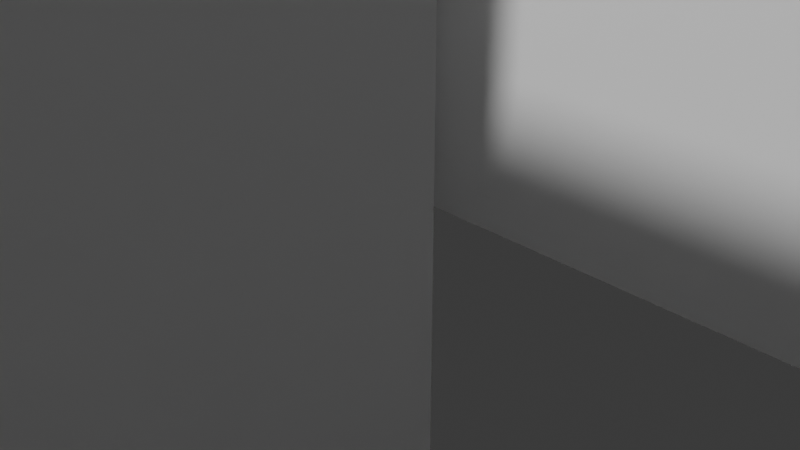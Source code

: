 # Source: maze.blend  (saved by Blender 4.2.66; exported with 4.5.12 LTS)
import bpy
from mathutils import Matrix  # noqa: F401  (used for matrix-valued properties, if any)

bpy.ops.wm.read_factory_settings(use_empty=True)
scene = bpy.context.scene
scene.name = 'Scene'

# ---- collections
col_main = bpy.data.collections.new('Main'); scene.collection.children.link(col_main)

# ---- world
world_world = bpy.data.worlds.new('World'); scene.world = world_world
world_world.use_nodes = True; world_world.node_tree.nodes.clear()
_N = world_world.node_tree.nodes; _L = world_world.node_tree.links
n0 = _N.new('ShaderNodeOutputWorld'); n0.name = 'World Output'; n0.location = (300, 300)
n1 = _N.new('ShaderNodeBackground'); n1.name = 'Background'; n1.location = (10, 300)
n1.inputs[0].default_value = (0.05088, 0.05088, 0.05088, 1.0)
_L.new(n1.outputs[0], n0.inputs[0])
n0.is_active_output = True
world_world.color = (0.05088, 0.05088, 0.05088)
world_world.sun_shadow_jitter_overblur = 0.0

# ---- cameras
cam_camera = bpy.data.cameras.new('Camera')
cam_camera.clip_end = 100.0
cam_camera.ortho_scale = 7.314

# ---- meshes
me_mesh = bpy.data.meshes.new('Mesh')
me_mesh.from_pydata([(-0.02258, 0.02306, 0.0), (-0.004516, 0.02306, 0.0), (-7.451e-09, 0.02306, 0.0), (0.02258, 0.02306, 0.0), (-0.01806, 0.01855, 0.0), (-0.01355, 0.01855, 0.0), (0.009031, 0.01855, 0.0), (0.01806, 0.01855, 0.0), (-0.02258, 0.01403, 0.0), (-0.01355, 0.01403, 0.0), (-0.009031, 0.01403, 0.0), (0.02258, 0.01403, 0.0), (-0.01806, 0.009516, 0.0), (0.009031, 0.009516, 0.0), (0.009031, 0.005002, 0.0), (0.01355, 0.005002, 0.0), (0.01806, 0.005002, 0.0), (0.02258, 0.005002, 0.0), (-0.02258, 0.0004869, 0.0), (-0.01355, 0.0004869, 0.0), (-0.009031, 0.0004869, 0.0), (-0.004516, 0.0004869, 0.0), (-7.451e-09, 0.0004869, 0.0), (0.009031, 0.0004869, 0.0), (0.01355, 0.0004869, 0.0), (0.01806, 0.0004869, 0.0), (-0.01355, -0.004028, 0.0), (-0.009031, -0.004028, 0.0), (-0.004516, -0.004028, 0.0), (-7.451e-09, -0.004028, 0.0), (-0.01806, -0.008543, 0.0), (-0.004516, -0.008543, 0.0), (-7.451e-09, -0.008543, 0.0), (0.01806, -0.008543, 0.0), (-0.01355, -0.01306, 0.0), (-7.451e-09, -0.01306, 0.0), (0.004516, -0.01306, 0.0), (0.009031, -0.01306, 0.0), (-0.01355, -0.01757, 0.0), (-0.009031, -0.01757, 0.0), (-7.451e-09, -0.01757, 0.0), (0.004516, -0.01757, 0.0), (0.009031, -0.01757, 0.0), (0.01355, -0.01757, 0.0), (-0.02258, -0.02209, 0.0), (-7.451e-09, -0.02209, 0.0), (0.004516, -0.02209, 0.0), (0.02258, -0.02209, 0.0), (-0.02258, 0.02306, 0.0), (-0.02258, -0.02209, 0.0), (-0.01806, 0.009516, 0.0), (-0.01806, 0.005002, 0.0), (-0.01806, -0.004028, 0.0), (-0.01806, -0.01757, 0.0), (-0.01355, 0.02306, 0.0), (-0.01355, 0.01855, 0.0), (-0.01355, 0.005002, 0.0), (-0.01355, 0.0004869, 0.0), (-0.01355, -0.01306, 0.0), (-0.01355, -0.01757, 0.0), (-0.009031, 0.01855, 0.0), (-0.009031, 0.01403, 0.0), (-0.009031, 0.009516, 0.0), (-0.009031, -0.004028, 0.0), (-0.004516, 0.02306, 0.0), (-0.004516, 0.01855, 0.0), (-0.004516, 0.005002, 0.0), (-0.004516, 0.0004869, 0.0), (-0.004516, -0.004028, 0.0), (-0.004516, -0.008543, 0.0), (-0.004516, -0.01306, 0.0), (-0.004516, -0.02209, 0.0), (-7.451e-09, 0.01855, 0.0), (-7.451e-09, 0.01403, 0.0), (-7.451e-09, 0.005002, 0.0), (-7.451e-09, -0.004028, 0.0), (-7.451e-09, -0.008543, 0.0), (-7.451e-09, -0.01306, 0.0), (0.004516, 0.02306, 0.0), (0.004516, 0.01855, 0.0), (0.004516, 0.009516, 0.0), (0.004516, 0.0004869, 0.0), (0.004516, -0.004028, 0.0), (0.004516, -0.008543, 0.0), (0.004516, -0.01306, 0.0), (0.004516, -0.02209, 0.0), (0.009031, 0.01855, 0.0), (0.009031, 0.009516, 0.0), (0.009031, 0.0004869, 0.0), (0.009031, -0.004028, 0.0), (0.01355, 0.009516, 0.0), (0.01355, -0.004028, 0.0), (0.01355, -0.008543, 0.0), (0.01355, -0.01757, 0.0), (0.01806, 0.009516, 0.0), (0.01806, 0.005002, 0.0), (0.01806, 0.0004869, 0.0), (0.01806, -0.01306, 0.0), (0.01806, -0.01757, 0.0), (0.01806, -0.02209, 0.0), (0.02258, 0.02306, 0.0), (0.02258, -0.02209, 0.0), (-0.02258, 0.02306, 0.01062), (-0.004516, 0.02306, 0.01062), (-7.451e-09, 0.02306, 0.01062), (0.02258, 0.02306, 0.01062), (-0.01806, 0.01855, 0.01062), (-0.01355, 0.01855, 0.01062), (0.009031, 0.01855, 0.01062), (0.01806, 0.01855, 0.01062), (-0.02258, 0.01403, 0.01062), (-0.01355, 0.01403, 0.01062), (-0.009031, 0.01403, 0.01062), (0.02258, 0.01403, 0.01062), (-0.01806, 0.009516, 0.01062), (0.009031, 0.009516, 0.01062), (0.009031, 0.005002, 0.01062), (0.01355, 0.005002, 0.01062), (0.01806, 0.005002, 0.01062), (0.02258, 0.005002, 0.01062), (-0.02258, 0.0004869, 0.01062), (-0.01355, 0.0004869, 0.01062), (-0.009031, 0.0004869, 0.01062), (-0.004516, 0.0004869, 0.01062), (-7.451e-09, 0.0004869, 0.01062), (0.009031, 0.0004869, 0.01062), (0.01355, 0.0004869, 0.01062), (0.01806, 0.0004869, 0.01062), (-0.01355, -0.004028, 0.01062), (-0.009031, -0.004028, 0.01062), (-0.004516, -0.004028, 0.01062), (-7.451e-09, -0.004028, 0.01062), (-0.01806, -0.008543, 0.01062), (-0.004516, -0.008543, 0.01062), (-7.451e-09, -0.008543, 0.01062), (0.01806, -0.008543, 0.01062), (-0.01355, -0.01306, 0.01062), (-7.451e-09, -0.01306, 0.01062), (0.004516, -0.01306, 0.01062), (0.009031, -0.01306, 0.01062), (-0.01355, -0.01757, 0.01062), (-0.009031, -0.01757, 0.01062), (-7.451e-09, -0.01757, 0.01062), (0.004516, -0.01757, 0.01062), (0.009031, -0.01757, 0.01062), (0.01355, -0.01757, 0.01062), (-0.02258, -0.02209, 0.01062), (-7.451e-09, -0.02209, 0.01062), (0.004516, -0.02209, 0.01062), (0.02258, -0.02209, 0.01062), (-0.02258, 0.02306, 0.01062), (-0.02258, -0.02209, 0.01062), (-0.01806, 0.009516, 0.01062), (-0.01806, 0.005002, 0.01062), (-0.01806, -0.004028, 0.01062), (-0.01806, -0.01757, 0.01062), (-0.01355, 0.02306, 0.01062), (-0.01355, 0.01855, 0.01062), (-0.01355, 0.005002, 0.01062), (-0.01355, 0.0004869, 0.01062), (-0.01355, -0.01306, 0.01062), (-0.01355, -0.01757, 0.01062), (-0.009031, 0.01855, 0.01062), (-0.009031, 0.01403, 0.01062), (-0.009031, 0.009516, 0.01062), (-0.009031, -0.004028, 0.01062), (-0.004516, 0.02306, 0.01062), (-0.004516, 0.01855, 0.01062), (-0.004516, 0.005002, 0.01062), (-0.004516, 0.0004869, 0.01062), (-0.004516, -0.004028, 0.01062), (-0.004516, -0.008543, 0.01062), (-0.004516, -0.01306, 0.01062), (-0.004516, -0.02209, 0.01062), (-7.451e-09, 0.01855, 0.01062), (-7.451e-09, 0.01403, 0.01062), (-7.451e-09, 0.005002, 0.01062), (-7.451e-09, -0.004028, 0.01062), (-7.451e-09, -0.008543, 0.01062), (-7.451e-09, -0.01306, 0.01062), (0.004516, 0.02306, 0.01062), (0.004516, 0.01855, 0.01062), (0.004516, 0.009516, 0.01062), (0.004516, 0.0004869, 0.01062), (0.004516, -0.004028, 0.01062), (0.004516, -0.008543, 0.01062), (0.004516, -0.01306, 0.01062), (0.004516, -0.02209, 0.01062), (0.009031, 0.01855, 0.01062), (0.009031, 0.009516, 0.01062), (0.009031, 0.0004869, 0.01062), (0.009031, -0.004028, 0.01062), (0.01355, 0.009516, 0.01062), (0.01355, -0.004028, 0.01062), (0.01355, -0.008543, 0.01062), (0.01355, -0.01757, 0.01062), (0.01806, 0.009516, 0.01062), (0.01806, 0.005002, 0.01062), (0.01806, 0.0004869, 0.01062), (0.01806, -0.01306, 0.01062), (0.01806, -0.01757, 0.01062), (0.01806, -0.02209, 0.01062), (0.02258, 0.02306, 0.01062), (0.02258, -0.02209, 0.01062)], [], [(18, 19, 121, 120), (72, 73, 175, 174), (20, 21, 123, 122), (74, 75, 177, 176), (22, 23, 125, 124), (76, 77, 179, 178), (24, 25, 127, 126), (78, 79, 181, 180), (26, 27, 129, 128), (80, 81, 183, 182), (28, 29, 131, 130), (82, 83, 185, 184), (30, 31, 133, 132), (84, 85, 187, 186), (32, 33, 135, 134), (86, 87, 189, 188), (34, 35, 137, 136), (88, 89, 191, 190), (36, 37, 139, 138), (90, 91, 193, 192), (38, 39, 141, 140), (92, 93, 195, 194), (40, 41, 143, 142), (94, 95, 197, 196), (42, 43, 145, 144), (96, 97, 199, 198), (44, 45, 147, 146), (98, 99, 201, 200), (46, 47, 149, 148), (100, 101, 203, 202), (48, 49, 151, 150), (50, 51, 153, 152), (52, 53, 155, 154), (0, 1, 103, 102), (54, 55, 157, 156), (2, 3, 105, 104), (56, 57, 159, 158), (4, 5, 107, 106), (58, 59, 161, 160), (6, 7, 109, 108), (60, 61, 163, 162), (8, 9, 111, 110), (62, 63, 165, 164), (10, 11, 113, 112), (64, 65, 167, 166), (12, 13, 115, 114), (66, 67, 169, 168), (14, 15, 117, 116), (68, 69, 171, 170), (16, 17, 119, 118), (70, 71, 173, 172)])
me_mesh.update()

# ---- objects
ob_camera = bpy.data.objects.new('Camera', cam_camera)
ob_curve = bpy.data.objects.new('Curve', me_mesh)

# ---- transforms, parenting, visibility, modifiers, constraints
ob_camera.location = (7.359, -6.926, 4.958)
ob_camera.rotation_euler = (1.109, 0.0, 0.8149)
ob_camera.lock_rotations_4d = False
ob_camera.empty_display_type = 'ARROWS'
ob_camera.color = (0.0, 0.0, 0.0, 0.0)
ob_camera.display_type = 'WIRE'
ob_camera.lineart.crease_threshold = 0.0
ob_curve.location = (0.0, 0.0, 0.0)
ob_curve.scale = (941.7, 941.7, 941.7)

# ---- collection membership
col_main.objects.link(ob_camera)
col_main.objects.link(ob_curve)

# ---- scene / render settings (as saved in the file)
scene.camera = ob_camera
scene.frame_start = 1; scene.frame_end = 250; scene.frame_set(1)
scene.render.engine = 'BLENDER_EEVEE_NEXT'
bpy.context.view_layer.update()

# ---- added for rendering (the .blend has no usable light): sun
light_auto_sun = bpy.data.lights.new('AutoSun', 'SUN')
light_auto_sun.energy = 3.0
light_auto_sun.angle = 0.0523599
ob_auto_sun = bpy.data.objects.new('AutoSun', light_auto_sun)
scene.collection.objects.link(ob_auto_sun)
ob_auto_sun.rotation_euler = (0.872665, 0.174533, 0.523599)
bpy.context.view_layer.update()
